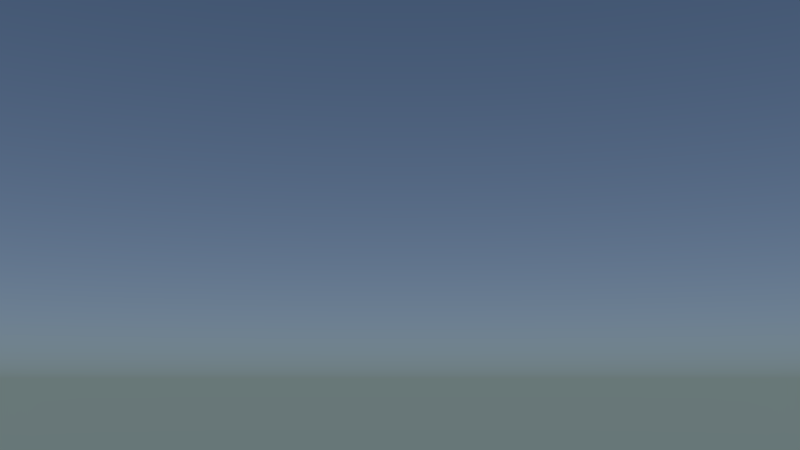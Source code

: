 # Source: ds-stadt-shot10.blend  (saved by Blender 2.74.0; exported with 4.5.12 LTS)
import bpy
from mathutils import Matrix  # noqa: F401  (used for matrix-valued properties, if any)

bpy.ops.wm.read_factory_settings(use_empty=True)
scene = bpy.context.scene
scene.name = 'Scene'

# ---- collections
col_collection_1 = bpy.data.collections.new('Collection 1'); scene.collection.children.link(col_collection_1)
col_stadt = bpy.data.collections.new('Stadt')  # instanced only; not linked into the scene
col_beamstrahl = bpy.data.collections.new('beamstrahl')  # instanced only; not linked into the scene
col_laterne = bpy.data.collections.new('laterne')  # instanced only; not linked into the scene
col_muelleimer = bpy.data.collections.new('muelleimer')  # instanced only; not linked into the scene
col_hase = bpy.data.collections.new('Hase')  # instanced only; not linked into the scene
col_minion = bpy.data.collections.new('Minion')  # instanced only; not linked into the scene

# ---- world
world_world = bpy.data.worlds.new('World'); scene.world = world_world
world_world.use_nodes = True; world_world.node_tree.nodes.clear()
_N = world_world.node_tree.nodes; _L = world_world.node_tree.links
n0 = _N.new('ShaderNodeOutputWorld'); n0.name = 'World Output'; n0.location = (300, 300)
n1 = _N.new('ShaderNodeBackground'); n1.name = 'Background'; n1.location = (10, 300)
n2 = _N.new('ShaderNodeTexSky'); n2.name = 'Sky Texture'; n2.location = (-190, 300)
n2.sky_type = 'HOSEK_WILKIE'
n2.sun_elevation = 1.571
_L.new(n1.outputs[0], n0.inputs[0])
_L.new(n2.outputs[0], n1.inputs[0])
n0.is_active_output = True
world_world.color = (0.05088, 0.05088, 0.05088)
world_world.use_sun_shadow = False
world_world.sun_shadow_jitter_overblur = 0.0
world_world.cycles.sampling_method = 'MANUAL'
world_world.cycles.sample_map_resolution = 256

# ---- cameras
cam_camera = bpy.data.cameras.new('Camera')
cam_camera.clip_end = 100.0
cam_camera.lens = 35.0
cam_camera.sensor_width = 32.0
cam_camera.sensor_height = 18.0
cam_camera.display_size = 2.0
cam_camera.dof.focus_distance = 0.0

# ---- lights
light_sun = bpy.data.lights.new('Sun', 'SUN')
light_sun.transmission_factor = 0.0
light_sun.angle = 0.1993
light_sun.energy = 1.0
light_sun.shadow_buffer_clip_start = 0.5
light_sun.shadow_soft_size = 0.1
light_sun.shadow_cascade_max_distance = 1000.0
light_sun.cycles.use_multiple_importance_sampling = False
arm_armature = bpy.data.armatures.new('Armature')  # bones are not reproduced

# ---- objects
ob_minion_proxy = bpy.data.objects.new('Minion_proxy', arm_armature)
ob_stadt = bpy.data.objects.new('Stadt', None)
ob_beamstrahl = bpy.data.objects.new('beamstrahl', None)
ob_sun = bpy.data.objects.new('Sun', light_sun)
ob_camera = bpy.data.objects.new('Camera', cam_camera)
ob_laterne = bpy.data.objects.new('laterne', None)
ob_muelleimer = bpy.data.objects.new('muelleimer', None)
ob_hase = bpy.data.objects.new('Hase', None)
ob_minion = bpy.data.objects.new('Minion', None)

# ---- transforms, parenting, visibility, modifiers, constraints
ob_minion_proxy.location = (5.235, -1.66, 0.1579)
ob_minion_proxy.rotation_euler = (0.0, -0.0, -3.142)
ob_minion_proxy.scale = (0.1, 0.1, 0.1)
ob_minion_proxy.lineart.crease_threshold = 0.0
ob_stadt.location = (0.0, 0.0, 0.0)
ob_stadt.empty_image_offset = (0.0, 0.0)
ob_stadt.show_instancer_for_render = False
ob_stadt.instance_type = 'COLLECTION'
ob_stadt.lineart.crease_threshold = 0.0
ob_beamstrahl.location = (4.8, -1.4, 2.5)
ob_beamstrahl.scale = (0.35, 0.35, 1.0)
ob_beamstrahl.empty_image_offset = (0.0, 0.0)
ob_beamstrahl.show_instancer_for_render = False
ob_beamstrahl.instance_type = 'COLLECTION'
ob_beamstrahl.lineart.crease_threshold = 0.0
ob_sun.location = (10.31, 1.149, 10.75)
ob_sun.rotation_euler = (0.0, 0.576, 0.384)
ob_sun.lineart.crease_threshold = 0.0
ob_camera.location = (5.0, 4.208, 0.8814)
ob_camera.rotation_euler = (1.745, 2.839e-06, 3.142)
ob_camera.lineart.crease_threshold = 0.0
ob_laterne.location = (4.092, -1.584, -0.06385)
ob_laterne.scale = (0.1, 0.1, 0.075)
ob_laterne.empty_image_offset = (0.0, 0.0)
ob_laterne.show_instancer_for_render = False
ob_laterne.instance_type = 'COLLECTION'
ob_laterne.lineart.crease_threshold = 0.0
ob_muelleimer.location = (5.6, -1.85, 0.0)
ob_muelleimer.scale = (0.1, 0.1, 0.1)
ob_muelleimer.empty_image_offset = (0.0, 0.0)
ob_muelleimer.show_instancer_for_render = False
ob_muelleimer.instance_type = 'COLLECTION'
ob_muelleimer.lineart.crease_threshold = 0.0
ob_hase.location = (4.788, -1.48, 2.792)
ob_hase.rotation_euler = (0.0, 0.0, 0.6936)
ob_hase.scale = (0.03, 0.03, 0.03)
ob_hase.empty_image_offset = (0.0, 0.0)
ob_hase.show_instancer_for_render = False
ob_hase.instance_type = 'COLLECTION'
ob_hase.lineart.crease_threshold = 0.0
ob_minion.location = (5.23, -1.65, 0.136)
ob_minion.rotation_euler = (0.0, 0.0, 3.142)
ob_minion.scale = (0.1, 0.1, 0.1)
ob_minion.empty_image_offset = (0.0, 0.0)
ob_minion.show_instancer_for_render = False
ob_minion.instance_type = 'COLLECTION'
ob_minion.lineart.crease_threshold = 0.0
ob_stadt.instance_collection = col_stadt
ob_beamstrahl.instance_collection = col_beamstrahl
ob_laterne.instance_collection = col_laterne
ob_muelleimer.instance_collection = col_muelleimer
ob_hase.instance_collection = col_hase
ob_minion.instance_collection = col_minion

# ---- collection membership
col_collection_1.objects.link(ob_minion_proxy)
col_collection_1.objects.link(ob_stadt)
col_collection_1.objects.link(ob_beamstrahl)
col_collection_1.objects.link(ob_sun)
col_collection_1.objects.link(ob_camera)
col_collection_1.objects.link(ob_laterne)
col_collection_1.objects.link(ob_muelleimer)
col_collection_1.objects.link(ob_hase)
col_collection_1.objects.link(ob_minion)

# ---- scene / render settings (as saved in the file)
scene.camera = ob_camera
scene.frame_start = 1; scene.frame_end = 170; scene.frame_set(125)
scene.render.engine = 'CYCLES'
scene.render.fps = 30
scene.render.dither_intensity = 0.0
scene.cycles.use_denoising = False
scene.cycles.samples = 200
scene.cycles.sampling_pattern = 'TABULATED_SOBOL'
scene.cycles.light_sampling_threshold = 0.0
scene.cycles.use_adaptive_sampling = False
scene.cycles.use_light_tree = False
scene.cycles.blur_glossy = 0.0
scene.cycles.pixel_filter_type = 'GAUSSIAN'
scene.cycles.sample_clamp_indirect = 0.0
scene.view_settings.view_transform = 'Standard'
bpy.context.view_layer.update()
